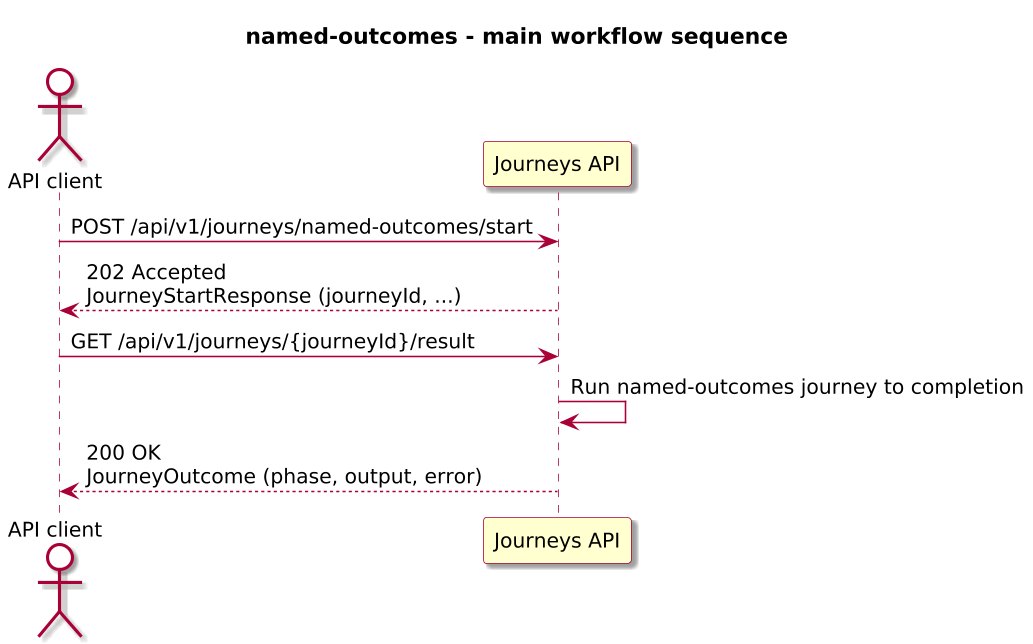

The diagram above was rendered by PlantUML. Its source (embedded in the PNG):
@startuml

skinparam BackgroundColor #FFFFFF
skinparam Shadowing true

skinparam DefaultFontName "SansSerif"
skinparam DefaultFontSize 13
skinparam DefaultFontStyle plain

skinparam dpi 150

skinparam sequence {
  ArrowColor #A80036
  LifeLineBorderColor #A80036
  LifeLineBackgroundColor #FFFFFF
}

skinparam Note {
  BackgroundColor #FBFB77
  BorderColor #A80036
}

skinparam ParticipantBorderColor #A80036
skinparam ParticipantBackgroundColor #FEFECE

skinparam ActorBorderColor #A80036
skinparam ActorBackgroundColor #FFFFFF
skinparam SequenceActorBorderThickness 2

skinparam state {
  BorderColor #A80036
  BackgroundColor #FEFECE
}

skinparam activity {
  ArrowColor #A80036
  BackgroundColor #FEFECE
  BorderColor #A80036
}

!include journey-diagram-theme.puml
title named-outcomes - main workflow sequence

actor "API client" as Client
participant "Journeys API" as Journeys

Client -> Journeys: POST /api/v1/journeys/named-outcomes/start
Journeys --> Client: 202 Accepted\nJourneyStartResponse (journeyId, ...)

Client -> Journeys: GET /api/v1/journeys/{journeyId}/result
Journeys -> Journeys: Run named-outcomes journey to completion
Journeys --> Client: 200 OK\nJourneyOutcome (phase, output, error)

@enduml